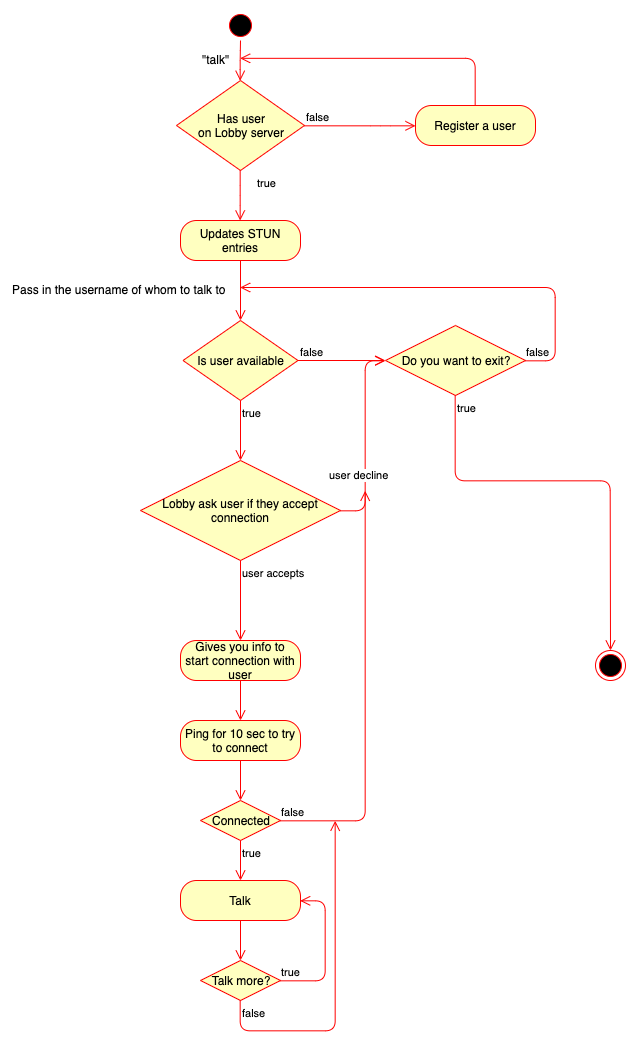

The diagram above was exported from draw.io. Its source (the exported page's mxGraphModel, read from the mxfile embedded in the PNG):
<mxGraphModel dx="1027" dy="843" grid="1" gridSize="10" guides="1" tooltips="1" connect="1" arrows="1" fold="1" page="0" pageScale="1" pageWidth="827" pageHeight="1169" background="none" math="0" shadow="0">
  <root>
    <mxCell id="0" />
    <mxCell id="1" parent="0" />
    <mxCell id="8Xc7xtCbz5WXVf2qdRUH-1" value="" style="ellipse;html=1;shape=startState;fillColor=#000000;strokeColor=#ff0000;" vertex="1" parent="1">
      <mxGeometry x="360" y="10" width="30" height="30" as="geometry" />
    </mxCell>
    <mxCell id="8Xc7xtCbz5WXVf2qdRUH-2" value="" style="edgeStyle=orthogonalEdgeStyle;html=1;verticalAlign=bottom;endArrow=open;endSize=8;strokeColor=#ff0000;" edge="1" source="8Xc7xtCbz5WXVf2qdRUH-1" parent="1" target="8Xc7xtCbz5WXVf2qdRUH-7">
      <mxGeometry relative="1" as="geometry">
        <mxPoint x="375" y="110" as="targetPoint" />
      </mxGeometry>
    </mxCell>
    <mxCell id="8Xc7xtCbz5WXVf2qdRUH-3" value="&quot;talk&quot;" style="text;html=1;resizable=0;points=[];autosize=1;align=left;verticalAlign=top;spacingTop=-4;" vertex="1" parent="1">
      <mxGeometry x="335" y="50" width="40" height="20" as="geometry" />
    </mxCell>
    <mxCell id="8Xc7xtCbz5WXVf2qdRUH-7" value="Has user&lt;br&gt;on Lobby server" style="rhombus;whiteSpace=wrap;html=1;fillColor=#ffffc0;strokeColor=#ff0000;" vertex="1" parent="1">
      <mxGeometry x="311" y="80" width="128" height="90" as="geometry" />
    </mxCell>
    <mxCell id="8Xc7xtCbz5WXVf2qdRUH-8" value="false" style="edgeStyle=orthogonalEdgeStyle;html=1;align=left;verticalAlign=bottom;endArrow=open;endSize=8;strokeColor=#ff0000;" edge="1" source="8Xc7xtCbz5WXVf2qdRUH-7" parent="1" target="8Xc7xtCbz5WXVf2qdRUH-10">
      <mxGeometry x="-1" relative="1" as="geometry">
        <mxPoint x="515" y="125" as="targetPoint" />
        <Array as="points">
          <mxPoint x="515" y="125" />
        </Array>
      </mxGeometry>
    </mxCell>
    <mxCell id="8Xc7xtCbz5WXVf2qdRUH-9" value="true" style="edgeStyle=orthogonalEdgeStyle;html=1;align=left;verticalAlign=top;endArrow=open;endSize=8;strokeColor=#ff0000;" edge="1" source="8Xc7xtCbz5WXVf2qdRUH-7" parent="1" target="8Xc7xtCbz5WXVf2qdRUH-12">
      <mxGeometry x="-1" y="15" relative="1" as="geometry">
        <mxPoint x="375" y="220" as="targetPoint" />
        <mxPoint as="offset" />
      </mxGeometry>
    </mxCell>
    <mxCell id="8Xc7xtCbz5WXVf2qdRUH-10" value="Register a user" style="rounded=1;whiteSpace=wrap;html=1;arcSize=40;fontColor=#000000;fillColor=#ffffc0;strokeColor=#ff0000;" vertex="1" parent="1">
      <mxGeometry x="550" y="105" width="120" height="40" as="geometry" />
    </mxCell>
    <mxCell id="8Xc7xtCbz5WXVf2qdRUH-11" value="" style="edgeStyle=orthogonalEdgeStyle;html=1;verticalAlign=bottom;endArrow=open;endSize=8;strokeColor=#ff0000;exitX=0.5;exitY=0;exitDx=0;exitDy=0;entryX=1;entryY=0.4;entryDx=0;entryDy=0;entryPerimeter=0;" edge="1" source="8Xc7xtCbz5WXVf2qdRUH-10" parent="1" target="8Xc7xtCbz5WXVf2qdRUH-3">
      <mxGeometry relative="1" as="geometry">
        <mxPoint x="610" y="205" as="targetPoint" />
      </mxGeometry>
    </mxCell>
    <mxCell id="8Xc7xtCbz5WXVf2qdRUH-12" value="Updates STUN entries" style="rounded=1;whiteSpace=wrap;html=1;arcSize=40;fontColor=#000000;fillColor=#ffffc0;strokeColor=#ff0000;" vertex="1" parent="1">
      <mxGeometry x="315" y="220" width="120" height="40" as="geometry" />
    </mxCell>
    <mxCell id="8Xc7xtCbz5WXVf2qdRUH-13" value="" style="edgeStyle=orthogonalEdgeStyle;html=1;verticalAlign=bottom;endArrow=open;endSize=8;strokeColor=#ff0000;" edge="1" source="8Xc7xtCbz5WXVf2qdRUH-12" parent="1" target="8Xc7xtCbz5WXVf2qdRUH-17">
      <mxGeometry relative="1" as="geometry">
        <mxPoint x="375" y="320" as="targetPoint" />
      </mxGeometry>
    </mxCell>
    <mxCell id="8Xc7xtCbz5WXVf2qdRUH-14" value="Pass in the username of whom to talk to" style="text;html=1;resizable=0;points=[];autosize=1;align=left;verticalAlign=top;spacingTop=-4;" vertex="1" parent="1">
      <mxGeometry x="145" y="280" width="230" height="20" as="geometry" />
    </mxCell>
    <mxCell id="8Xc7xtCbz5WXVf2qdRUH-17" value="Is user available" style="rhombus;whiteSpace=wrap;html=1;fillColor=#ffffc0;strokeColor=#ff0000;" vertex="1" parent="1">
      <mxGeometry x="317.5" y="320" width="115" height="80" as="geometry" />
    </mxCell>
    <mxCell id="8Xc7xtCbz5WXVf2qdRUH-18" value="false" style="edgeStyle=orthogonalEdgeStyle;html=1;align=left;verticalAlign=bottom;endArrow=open;endSize=8;strokeColor=#ff0000;" edge="1" source="8Xc7xtCbz5WXVf2qdRUH-17" parent="1" target="8Xc7xtCbz5WXVf2qdRUH-26">
      <mxGeometry x="-1" relative="1" as="geometry">
        <mxPoint x="515" y="360" as="targetPoint" />
      </mxGeometry>
    </mxCell>
    <mxCell id="8Xc7xtCbz5WXVf2qdRUH-19" value="true" style="edgeStyle=orthogonalEdgeStyle;html=1;align=left;verticalAlign=top;endArrow=open;endSize=8;strokeColor=#ff0000;" edge="1" source="8Xc7xtCbz5WXVf2qdRUH-17" parent="1" target="8Xc7xtCbz5WXVf2qdRUH-22">
      <mxGeometry x="-1" relative="1" as="geometry">
        <mxPoint x="375" y="440" as="targetPoint" />
      </mxGeometry>
    </mxCell>
    <mxCell id="8Xc7xtCbz5WXVf2qdRUH-22" value="Lobby ask user if they accept connection" style="rhombus;whiteSpace=wrap;html=1;fillColor=#ffffc0;strokeColor=#ff0000;" vertex="1" parent="1">
      <mxGeometry x="275" y="460" width="200" height="100" as="geometry" />
    </mxCell>
    <mxCell id="8Xc7xtCbz5WXVf2qdRUH-23" value="user decline" style="edgeStyle=orthogonalEdgeStyle;html=1;align=left;verticalAlign=bottom;endArrow=open;endSize=8;strokeColor=#ff0000;exitX=1;exitY=0.5;exitDx=0;exitDy=0;entryX=0;entryY=0.5;entryDx=0;entryDy=0;" edge="1" source="8Xc7xtCbz5WXVf2qdRUH-22" parent="1" target="8Xc7xtCbz5WXVf2qdRUH-26">
      <mxGeometry x="-0.4585" y="38" relative="1" as="geometry">
        <mxPoint x="550" y="510" as="targetPoint" />
        <Array as="points">
          <mxPoint x="500" y="510" />
          <mxPoint x="500" y="360" />
        </Array>
        <mxPoint as="offset" />
      </mxGeometry>
    </mxCell>
    <mxCell id="8Xc7xtCbz5WXVf2qdRUH-24" value="user accepts" style="edgeStyle=orthogonalEdgeStyle;html=1;align=left;verticalAlign=top;endArrow=open;endSize=8;strokeColor=#ff0000;" edge="1" source="8Xc7xtCbz5WXVf2qdRUH-22" parent="1" target="8Xc7xtCbz5WXVf2qdRUH-31">
      <mxGeometry x="-1" relative="1" as="geometry">
        <mxPoint x="375" y="620" as="targetPoint" />
        <mxPoint as="offset" />
      </mxGeometry>
    </mxCell>
    <mxCell id="8Xc7xtCbz5WXVf2qdRUH-26" value="Do you want to exit?" style="rhombus;whiteSpace=wrap;html=1;fillColor=#ffffc0;strokeColor=#ff0000;" vertex="1" parent="1">
      <mxGeometry x="520" y="325" width="140" height="70" as="geometry" />
    </mxCell>
    <mxCell id="8Xc7xtCbz5WXVf2qdRUH-27" value="false" style="edgeStyle=orthogonalEdgeStyle;html=1;align=left;verticalAlign=bottom;endArrow=open;endSize=8;strokeColor=#ff0000;entryX=1;entryY=0.35;entryDx=0;entryDy=0;entryPerimeter=0;" edge="1" source="8Xc7xtCbz5WXVf2qdRUH-26" parent="1" target="8Xc7xtCbz5WXVf2qdRUH-14">
      <mxGeometry x="-1" relative="1" as="geometry">
        <mxPoint x="720" y="280" as="targetPoint" />
        <Array as="points">
          <mxPoint x="690" y="360" />
          <mxPoint x="690" y="287" />
        </Array>
      </mxGeometry>
    </mxCell>
    <mxCell id="8Xc7xtCbz5WXVf2qdRUH-28" value="true&lt;br&gt;" style="edgeStyle=orthogonalEdgeStyle;html=1;align=left;verticalAlign=top;endArrow=open;endSize=8;strokeColor=#ff0000;" edge="1" source="8Xc7xtCbz5WXVf2qdRUH-26" parent="1" target="8Xc7xtCbz5WXVf2qdRUH-29">
      <mxGeometry x="-1" relative="1" as="geometry">
        <mxPoint x="560" y="440" as="targetPoint" />
        <Array as="points">
          <mxPoint x="590" y="480" />
          <mxPoint x="745" y="480" />
        </Array>
      </mxGeometry>
    </mxCell>
    <mxCell id="8Xc7xtCbz5WXVf2qdRUH-29" value="" style="ellipse;html=1;shape=endState;fillColor=#000000;strokeColor=#ff0000;" vertex="1" parent="1">
      <mxGeometry x="730" y="650" width="30" height="30" as="geometry" />
    </mxCell>
    <mxCell id="8Xc7xtCbz5WXVf2qdRUH-31" value="Gives you info to start connection with user" style="rounded=1;whiteSpace=wrap;html=1;arcSize=40;fontColor=#000000;fillColor=#ffffc0;strokeColor=#ff0000;" vertex="1" parent="1">
      <mxGeometry x="315" y="640" width="120" height="40" as="geometry" />
    </mxCell>
    <mxCell id="8Xc7xtCbz5WXVf2qdRUH-32" value="" style="edgeStyle=orthogonalEdgeStyle;html=1;verticalAlign=bottom;endArrow=open;endSize=8;strokeColor=#ff0000;" edge="1" source="8Xc7xtCbz5WXVf2qdRUH-31" parent="1" target="8Xc7xtCbz5WXVf2qdRUH-33">
      <mxGeometry relative="1" as="geometry">
        <mxPoint x="375" y="740" as="targetPoint" />
      </mxGeometry>
    </mxCell>
    <mxCell id="8Xc7xtCbz5WXVf2qdRUH-33" value="Ping for 10 sec to try to connect" style="rounded=1;whiteSpace=wrap;html=1;arcSize=40;fontColor=#000000;fillColor=#ffffc0;strokeColor=#ff0000;" vertex="1" parent="1">
      <mxGeometry x="315" y="720" width="120" height="40" as="geometry" />
    </mxCell>
    <mxCell id="8Xc7xtCbz5WXVf2qdRUH-34" value="" style="edgeStyle=orthogonalEdgeStyle;html=1;verticalAlign=bottom;endArrow=open;endSize=8;strokeColor=#ff0000;" edge="1" source="8Xc7xtCbz5WXVf2qdRUH-33" parent="1" target="8Xc7xtCbz5WXVf2qdRUH-35">
      <mxGeometry relative="1" as="geometry">
        <mxPoint x="375" y="820" as="targetPoint" />
      </mxGeometry>
    </mxCell>
    <mxCell id="8Xc7xtCbz5WXVf2qdRUH-35" value="Connected" style="rhombus;whiteSpace=wrap;html=1;fillColor=#ffffc0;strokeColor=#ff0000;" vertex="1" parent="1">
      <mxGeometry x="335" y="800" width="80" height="40" as="geometry" />
    </mxCell>
    <mxCell id="8Xc7xtCbz5WXVf2qdRUH-36" value="false" style="edgeStyle=orthogonalEdgeStyle;html=1;align=left;verticalAlign=bottom;endArrow=open;endSize=8;strokeColor=#ff0000;" edge="1" source="8Xc7xtCbz5WXVf2qdRUH-35" parent="1">
      <mxGeometry x="-1" relative="1" as="geometry">
        <mxPoint x="500" y="490" as="targetPoint" />
        <Array as="points">
          <mxPoint x="500" y="820" />
        </Array>
      </mxGeometry>
    </mxCell>
    <mxCell id="8Xc7xtCbz5WXVf2qdRUH-37" value="true" style="edgeStyle=orthogonalEdgeStyle;html=1;align=left;verticalAlign=top;endArrow=open;endSize=8;strokeColor=#ff0000;" edge="1" source="8Xc7xtCbz5WXVf2qdRUH-35" parent="1" target="8Xc7xtCbz5WXVf2qdRUH-38">
      <mxGeometry x="-1" relative="1" as="geometry">
        <mxPoint x="375" y="900" as="targetPoint" />
      </mxGeometry>
    </mxCell>
    <mxCell id="8Xc7xtCbz5WXVf2qdRUH-38" value="Talk" style="rounded=1;whiteSpace=wrap;html=1;arcSize=40;fontColor=#000000;fillColor=#ffffc0;strokeColor=#ff0000;" vertex="1" parent="1">
      <mxGeometry x="315" y="880" width="120" height="40" as="geometry" />
    </mxCell>
    <mxCell id="8Xc7xtCbz5WXVf2qdRUH-39" value="" style="edgeStyle=orthogonalEdgeStyle;html=1;verticalAlign=bottom;endArrow=open;endSize=8;strokeColor=#ff0000;" edge="1" source="8Xc7xtCbz5WXVf2qdRUH-38" parent="1" target="8Xc7xtCbz5WXVf2qdRUH-40">
      <mxGeometry relative="1" as="geometry">
        <mxPoint x="375" y="980" as="targetPoint" />
      </mxGeometry>
    </mxCell>
    <mxCell id="8Xc7xtCbz5WXVf2qdRUH-40" value="Talk more?" style="rhombus;whiteSpace=wrap;html=1;fillColor=#ffffc0;strokeColor=#ff0000;" vertex="1" parent="1">
      <mxGeometry x="335" y="960" width="80" height="40" as="geometry" />
    </mxCell>
    <mxCell id="8Xc7xtCbz5WXVf2qdRUH-41" value="true" style="edgeStyle=orthogonalEdgeStyle;html=1;align=left;verticalAlign=bottom;endArrow=open;endSize=8;strokeColor=#ff0000;entryX=1;entryY=0.5;entryDx=0;entryDy=0;" edge="1" source="8Xc7xtCbz5WXVf2qdRUH-40" parent="1" target="8Xc7xtCbz5WXVf2qdRUH-38">
      <mxGeometry x="-1" relative="1" as="geometry">
        <mxPoint x="515" y="980" as="targetPoint" />
        <Array as="points">
          <mxPoint x="460" y="980" />
          <mxPoint x="460" y="900" />
        </Array>
      </mxGeometry>
    </mxCell>
    <mxCell id="8Xc7xtCbz5WXVf2qdRUH-42" value="false" style="edgeStyle=orthogonalEdgeStyle;html=1;align=left;verticalAlign=top;endArrow=open;endSize=8;strokeColor=#ff0000;" edge="1" source="8Xc7xtCbz5WXVf2qdRUH-40" parent="1">
      <mxGeometry x="-1" relative="1" as="geometry">
        <mxPoint x="470" y="820" as="targetPoint" />
        <Array as="points">
          <mxPoint x="375" y="1030" />
          <mxPoint x="470" y="1030" />
        </Array>
      </mxGeometry>
    </mxCell>
  </root>
</mxGraphModel>